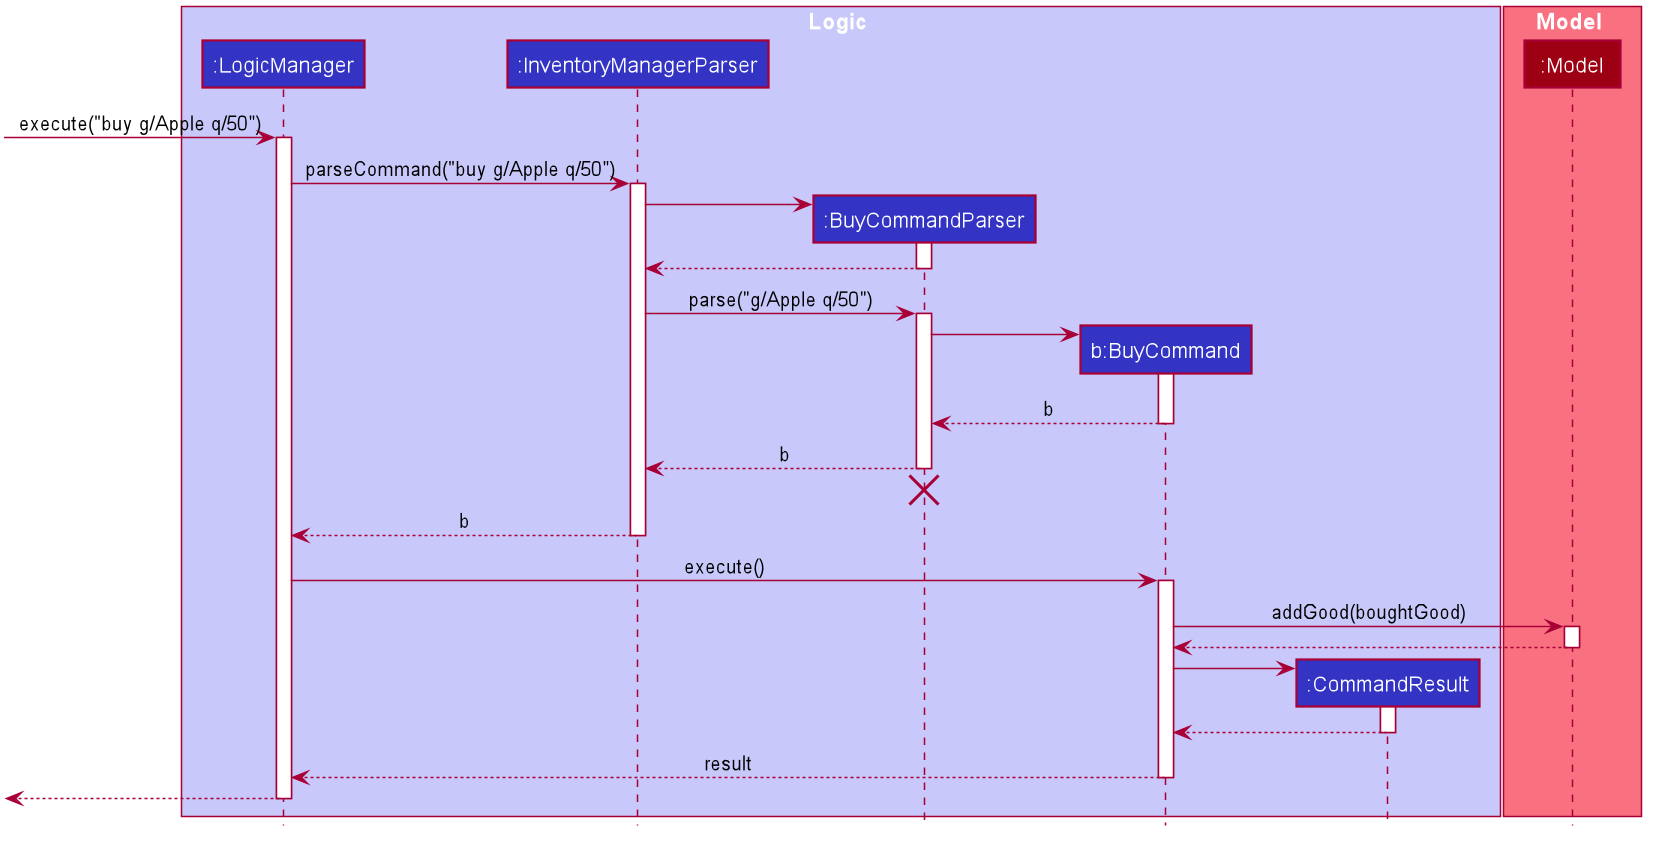

The diagram above was rendered by PlantUML. Its source (embedded in the PNG):
@startuml








skinparam BackgroundColor #FFFFFFF

skinparam Shadowing false

skinparam Class {
    FontColor #FFFFFF
    BorderThickness 1
    BorderColor #FFFFFF
    StereotypeFontColor #FFFFFF
    FontName Arial
}

skinparam Actor {
    BorderColor #000000
    Color #000000
    FontName Arial
}

skinparam Sequence {
    MessageAlign center
    BoxFontSize 15
    BoxPadding 0
    BoxFontColor #FFFFFF
    FontName Arial
}

skinparam Participant {
    FontColor #FFFFFFF
    Padding 20
}

skinparam MinClassWidth 50
skinparam ParticipantPadding 10
skinparam Shadowing false
skinparam DefaultTextAlignment center
skinparam packageStyle Rectangle

hide footbox
hide members
hide circle

box Logic #C8C8FA
participant ":LogicManager" as LogicManager #3333C4
participant ":InventoryManagerParser" as InventoryManagerParser #3333C4
participant ":BuyCommandParser" as BuyCommandParser #3333C4
participant "b:BuyCommand" as BuyCommand #3333C4
participant ":CommandResult" as CommandResult #3333C4
end box

box Model #F97181
participant ":Model" as Model #9D0012
end box

[-> LogicManager : execute("buy g/Apple q/50")
activate LogicManager

LogicManager -> InventoryManagerParser : parseCommand("buy g/Apple q/50")
activate InventoryManagerParser

create BuyCommandParser
InventoryManagerParser -> BuyCommandParser
activate BuyCommandParser

BuyCommandParser --> InventoryManagerParser
deactivate BuyCommandParser

InventoryManagerParser -> BuyCommandParser : parse("g/Apple q/50")
activate BuyCommandParser

create BuyCommand
BuyCommandParser -> BuyCommand
activate BuyCommand

BuyCommand --> BuyCommandParser : b
deactivate BuyCommand

BuyCommandParser --> InventoryManagerParser : b
deactivate BuyCommandParser
BuyCommandParser -[hidden]-> InventoryManagerParser
destroy BuyCommandParser

InventoryManagerParser --> LogicManager : b
deactivate InventoryManagerParser

LogicManager -> BuyCommand : execute()
activate BuyCommand

BuyCommand -> Model : addGood(boughtGood)
activate Model

Model --> BuyCommand
deactivate Model

create CommandResult
BuyCommand -> CommandResult
activate CommandResult

CommandResult --> BuyCommand
deactivate CommandResult

BuyCommand --> LogicManager : result
deactivate BuyCommand

[<--LogicManager
deactivate LogicManager
@enduml